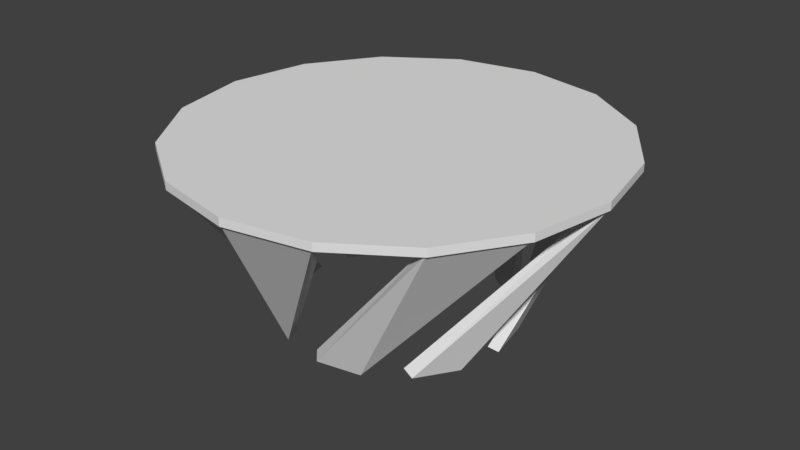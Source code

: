 # Source: zentable.blend  (saved by Blender 2.79.0; exported with 4.5.12 LTS)
import bpy
from mathutils import Matrix  # noqa: F401  (used for matrix-valued properties, if any)

bpy.ops.wm.read_factory_settings(use_empty=True)
scene = bpy.context.scene
scene.name = 'Scene'

# ---- collections
col_collection_1 = bpy.data.collections.new('Collection 1'); scene.collection.children.link(col_collection_1)

# ---- world
world_world = bpy.data.worlds.new('World'); scene.world = world_world
world_world.color = (0.05088, 0.05088, 0.05088)
world_world.use_sun_shadow = False
world_world.sun_shadow_jitter_overblur = 0.0
world_world.cycles.sampling_method = 'MANUAL'

# ---- meshes
me_cylinder_002 = bpy.data.meshes.new('Cylinder.002')
me_cylinder_002.from_pydata([(-1.309, 1.308, 0.5), (-0.7082, 1.71, 0.5), (-4.436e-08, 1.85, 0.5), (0.7082, 1.71, 0.5), (1.309, 1.308, 0.5), (1.71, 0.7082, 0.5), (1.85, -4.594e-08, 0.5), (1.71, -0.7082, 0.5), (1.309, -1.309, 0.5), (0.7082, -1.71, 0.5), (5.071e-07, -1.85, 0.5), (-0.7082, -1.71, 0.5), (-1.309, -1.309, 0.5), (-1.71, -0.7082, 0.5), (-1.85, 6.158e-07, 0.5), (-1.71, 0.7082, 0.5), (-1.309, 1.308, 0.5698), (-0.7082, 1.71, 0.5698), (-4.319e-08, 1.85, 0.5698), (0.7082, 1.71, 0.5698), (1.309, 1.308, 0.5698), (1.71, 0.7082, 0.5698), (1.85, -4.594e-08, 0.5698), (1.71, -0.7082, 0.5698), (1.309, -1.309, 0.5698), (0.7082, -1.71, 0.5698), (5.083e-07, -1.85, 0.5698), (-0.7082, -1.71, 0.5698), (-1.309, -1.309, 0.5698), (-1.71, -0.7082, 0.5698), (-1.85, 6.158e-07, 0.5698), (-1.71, 0.7082, 0.5698)], [], [(1, 2, 3, 4, 5, 6, 7, 8, 9, 10, 11, 12, 13, 14, 15, 0), (17, 16, 31, 30, 29, 28, 27, 26, 25, 24, 23, 22, 21, 20, 19, 18), (9, 8, 24, 25), (2, 1, 17, 18), (10, 9, 25, 26), (3, 2, 18, 19), (11, 10, 26, 27), (4, 3, 19, 20), (12, 11, 27, 28), (5, 4, 20, 21), (13, 12, 28, 29), (6, 5, 21, 22), (14, 13, 29, 30), (7, 6, 22, 23), (15, 14, 30, 31), (8, 7, 23, 24), (1, 0, 16, 17), (0, 15, 31, 16)])
me_cylinder_002.use_remesh_preserve_volume = False
me_cylinder_002.use_remesh_preserve_attributes = False
me_cylinder_002.use_mirror_vertex_groups = False
me_cylinder_002.update()
me_cylinder_001 = bpy.data.meshes.new('Cylinder.001')
me_cylinder_001.from_pydata([(0.0, 1.0, -1.0), (-1.309, 1.308, 0.5256), (0.3827, 0.9239, -1.0), (-0.7082, 1.71, 0.5256), (0.7071, 0.7071, -1.0), (-4.436e-08, 1.85, 0.5256), (0.9239, 0.3827, -1.0), (0.7082, 1.71, 0.5256), (1.0, -4.371e-08, -1.0), (1.309, 1.308, 0.5256), (0.9239, -0.3827, -1.0), (1.71, 0.7082, 0.5256), (0.7071, -0.7071, -1.0), (1.85, -4.594e-08, 0.5256), (0.3827, -0.9239, -1.0), (1.71, -0.7082, 0.5256), (1.51e-07, -1.0, -1.0), (1.309, -1.309, 0.5256), (-0.3827, -0.9239, -1.0), (0.7082, -1.71, 0.5256), (-0.7071, -0.7071, -1.0), (5.071e-07, -1.85, 0.5256), (-0.9239, -0.3827, -1.0), (-0.7082, -1.71, 0.5256), (-1.0, 1.192e-08, -1.0), (-1.309, -1.309, 0.5256), (-0.9239, 0.3827, -1.0), (-1.71, -0.7082, 0.5256), (-0.7071, 0.7071, -1.0), (-1.85, 6.158e-07, 0.5256), (-0.3827, 0.9239, -1.0), (-1.71, 0.7082, 0.5256), (0.05609, 0.935, -0.9487), (-1.252, 1.244, 0.5256), (0.3764, 0.8383, -0.9487), (-0.7144, 1.624, 0.5256), (0.7008, 0.6215, -0.9487), (-0.006293, 1.765, 0.5256), (0.8589, 0.3266, -0.9487), (0.6432, 1.654, 0.5256), (0.935, -0.05609, -0.9487), (1.244, 1.252, 0.5256), (0.8383, -0.3764, -0.9487), (1.624, 0.7144, 0.5256), (0.6215, -0.7008, -0.9487), (1.765, 0.006293, 0.5256), (0.3266, -0.8589, -0.9487), (1.654, -0.6432, 0.5256), (-0.05609, -0.935, -0.9487), (1.252, -1.244, 0.5256), (-0.3764, -0.8383, -0.9487), (0.7144, -1.624, 0.5256), (-0.7008, -0.6215, -0.9487), (0.006293, -1.765, 0.5256), (-0.8589, -0.3266, -0.9487), (-0.6432, -1.654, 0.5256), (-0.935, 0.05609, -0.9487), (-1.244, -1.252, 0.5256), (-0.8383, 0.3764, -0.9487), (-1.624, -0.7144, 0.5256), (-0.6215, 0.7008, -0.9487), (-1.765, -0.006292, 0.5256), (-0.3266, 0.8589, -0.9487), (-1.654, 0.6432, 0.5256)], [], [(2, 3, 5, 4), (6, 7, 9, 8), (10, 11, 13, 12), (14, 15, 17, 16), (18, 19, 21, 20), (22, 23, 25, 24), (26, 27, 29, 28), (30, 31, 1, 0), (34, 36, 37, 35), (38, 40, 41, 39), (42, 44, 45, 43), (46, 48, 49, 47), (50, 52, 53, 51), (54, 56, 57, 55), (58, 60, 61, 59), (62, 32, 33, 63), (0, 1, 33, 32), (3, 2, 34, 35), (2, 4, 36, 34), (5, 3, 35, 37), (4, 5, 37, 36), (7, 6, 38, 39), (6, 8, 40, 38), (9, 7, 39, 41), (8, 9, 41, 40), (11, 10, 42, 43), (10, 12, 44, 42), (13, 11, 43, 45), (12, 13, 45, 44), (15, 14, 46, 47), (14, 16, 48, 46), (17, 15, 47, 49), (16, 17, 49, 48), (19, 18, 50, 51), (18, 20, 52, 50), (21, 19, 51, 53), (20, 21, 53, 52), (23, 22, 54, 55), (22, 24, 56, 54), (25, 23, 55, 57), (24, 25, 57, 56), (27, 26, 58, 59), (26, 28, 60, 58), (29, 27, 59, 61), (28, 29, 61, 60), (31, 30, 62, 63), (30, 0, 32, 62), (1, 31, 63, 33)])
me_cylinder_001.use_remesh_preserve_volume = False
me_cylinder_001.use_remesh_preserve_attributes = False
me_cylinder_001.use_mirror_vertex_groups = False
me_cylinder_001.update()

# ---- objects
ob_cylinder_001 = bpy.data.objects.new('Cylinder.001', me_cylinder_002)
ob_cylinder = bpy.data.objects.new('Cylinder', me_cylinder_001)

# ---- transforms, parenting, visibility, modifiers, constraints
ob_cylinder_001.location = (0.0, 0.0, 1.0)
ob_cylinder_001.lineart.crease_threshold = 0.0
ob_cylinder.location = (0.0, 0.0, 1.0)
ob_cylinder.lineart.crease_threshold = 0.0

# ---- collection membership
col_collection_1.objects.link(ob_cylinder_001)
col_collection_1.objects.link(ob_cylinder)

# ---- scene / render settings (as saved in the file)
scene.frame_start = 1; scene.frame_end = 250; scene.frame_set(23)
scene.render.engine = 'CYCLES'
scene.render.resolution_percentage = 50
scene.render.dither_intensity = 0.0
scene.cycles.use_denoising = False
scene.cycles.samples = 50
scene.cycles.sampling_pattern = 'TABULATED_SOBOL'
scene.cycles.use_adaptive_sampling = False
scene.cycles.use_light_tree = False
scene.cycles.blur_glossy = 0.0
scene.cycles.sample_clamp_indirect = 0.0
scene.view_settings.view_transform = 'Standard'
bpy.context.view_layer.update()

# ---- added for rendering (the .blend has no active camera and no usable light): camera, sun
cam_auto = bpy.data.cameras.new('AutoCamera')
cam_auto.lens = 50.0
cam_auto.sensor_width = 36.0
cam_auto.clip_end = 1000.0
ob_auto_camera = bpy.data.objects.new('AutoCamera', cam_auto)
scene.collection.objects.link(ob_auto_camera)
ob_auto_camera.location = (5.05574, -6.06688, 4.82947)
ob_auto_camera.rotation_euler = (1.09748, -7.21219e-08, 0.694738)
scene.camera = ob_auto_camera
light_auto_sun = bpy.data.lights.new('AutoSun', 'SUN')
light_auto_sun.energy = 3.0
light_auto_sun.angle = 0.0523599
ob_auto_sun = bpy.data.objects.new('AutoSun', light_auto_sun)
scene.collection.objects.link(ob_auto_sun)
ob_auto_sun.rotation_euler = (0.872665, 0.174533, 0.523599)
bpy.context.view_layer.update()
